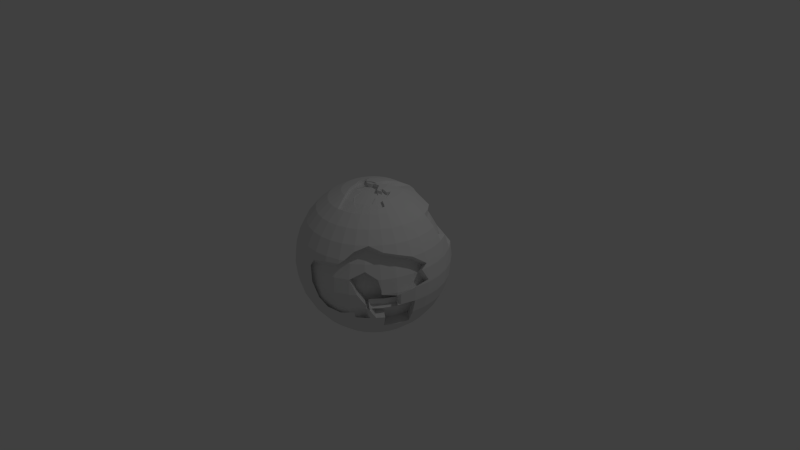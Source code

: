 # Source: Asteroid.blend  (saved by Blender 2.76.0; exported with 4.5.12 LTS)
import bpy
from mathutils import Matrix  # noqa: F401  (used for matrix-valued properties, if any)

bpy.ops.wm.read_factory_settings(use_empty=True)
scene = bpy.context.scene
scene.name = 'Scene'

# ---- collections
col_collection_1 = bpy.data.collections.new('Collection 1'); scene.collection.children.link(col_collection_1)

# ---- world
world_world = bpy.data.worlds.new('World'); scene.world = world_world
world_world.color = (0.05088, 0.05088, 0.05088)
world_world.use_sun_shadow = False
world_world.sun_shadow_jitter_overblur = 0.0
world_world.cycles.sampling_method = 'MANUAL'
world_world.cycles.sample_map_resolution = 256

# ---- cameras
cam_camera = bpy.data.cameras.new('Camera')
cam_camera.clip_end = 100.0
cam_camera.lens = 35.0
cam_camera.sensor_width = 32.0
cam_camera.sensor_height = 18.0
cam_camera.ortho_scale = 7.314
cam_camera.dof.focus_distance = 0.0
cam_camera.dof.aperture_fstop = 128.0

# ---- lights
light_lamp = bpy.data.lights.new('Lamp', 'POINT')
light_lamp.transmission_factor = 0.0
light_lamp.cutoff_distance = 30.0
light_lamp.energy = 100.0
light_lamp.shadow_buffer_clip_start = 1.001
light_lamp.shadow_soft_size = 0.1
light_lamp.shadow_maximum_resolution = 0.006
light_lamp.use_absolute_resolution = True
light_lamp.cycles.use_multiple_importance_sampling = False

# ---- meshes
me_sphere = bpy.data.meshes.new('Sphere')
me_sphere.from_pydata([(-0.1951, 0.0, 0.9808), (-0.3827, 0.0, 0.9239), (-0.5556, 0.0, 0.8315), (-0.7071, 0.0, 0.7071), (-0.8315, 0.0, 0.5556), (-0.9239, 0.0, 0.3827), (-0.9808, 0.0, 0.1951), (-1.0, 0.0, 7.55e-08), (-0.9808, 0.0, -0.1951), (-0.9239, 0.0, -0.3827), (-0.75, 0.0, -0.5556), (-0.6256, 0.0, -0.7071), (-0.4741, 0.0, -0.8315), (-0.3012, 0.0, -0.9239), (-0.1951, 0.0, -0.9808), (-0.1913, 0.03806, 0.9808), (-0.3753, 0.07466, 0.9239), (-0.5449, 0.1084, 0.8315), (-0.6935, 0.1379, 0.7071), (-0.8155, 0.1622, 0.5556), (-0.9061, 0.1802, 0.3827), (-0.9619, 0.1913, 0.1951), (-0.8993, 0.1951, 7.55e-08), (-0.8805, 0.1913, -0.1951), (-0.75, 0.0, -0.5556), (-0.8424, 0.0, -0.3827), (-0.6121, 0.1379, -0.7071), (-0.4634, 0.1084, -0.8315), (-0.2939, 0.07466, -0.9239), (-0.1913, 0.03806, -0.9808), (-0.1802, 0.07466, 0.9808), (-0.3536, 0.1464, 0.9239), (-0.5133, 0.2126, 0.8315), (-0.6533, 0.2706, 0.7071), (-0.7682, 0.3182, 0.5556), (-0.8536, 0.3536, 0.3827), (-0.9061, 0.3753, 0.1951), (-0.8424, 0.3827, 7.55e-08), (-0.8247, 0.3753, -0.1951), (-0.8729, 0.0, -0.2823), (-0.7682, 0.3182, -0.5556), (-0.5718, 0.2706, -0.7071), (-0.4318, 0.2126, -0.8315), (-0.2721, 0.1464, -0.9239), (-0.1802, 0.07466, -0.9808), (-0.1622, 0.1084, 0.9808), (-0.3182, 0.2126, 0.9239), (-0.4619, 0.3087, 0.8315), (-0.5879, 0.3928, 0.7071), (-0.6913, 0.4619, 0.5556), (-0.7682, 0.5133, 0.3827), (-0.8155, 0.5449, 0.1951), (-0.75, 0.5556, 7.55e-08), (-0.734, 0.5449, -0.1951), (-0.6867, 0.5133, -0.3827), (-0.6099, 0.4619, -0.5556), (-0.5065, 0.3928, -0.7071), (-0.3805, 0.3087, -0.8315), (-0.2367, 0.2126, -0.9239), (-0.1622, 0.1084, -0.9808), (-0.1379, 0.1379, 0.9808), (-0.2706, 0.2706, 0.9239), (-0.3928, 0.3928, 0.8315), (-0.5, 0.5, 0.7071), (-0.5879, 0.5879, 0.5556), (-0.6533, 0.6533, 0.3827), (-0.6935, 0.6935, 0.1951), (-0.6256, 0.7071, 7.55e-08), (-0.6121, 0.6935, -0.1951), (-0.5718, 0.6533, -0.3827), (-0.5065, 0.5879, -0.5556), (-0.5, 0.5, -0.7071), (-0.3928, 0.3928, -0.8315), (-0.2706, 0.2706, -0.9239), (-0.1379, 0.1379, -0.9808), (-0.1084, 0.1622, 0.9808), (-0.2126, 0.3182, 0.9239), (-0.3087, 0.4619, 0.8315), (-0.3928, 0.5879, 0.7071), (-0.4619, 0.6913, 0.5556), (-0.5133, 0.6282, 0.3827), (-0.5449, 0.6756, 0.1951), (-0.5556, 0.6915, 7.55e-08), (-0.5449, 0.8155, -0.1951), (-0.5133, 0.7682, -0.3827), (-0.4619, 0.6913, -0.5556), (-0.3928, 0.5879, -0.7071), (-0.3087, 0.4619, -0.8315), (-0.2126, 0.3182, -0.9239), (-0.1084, 0.1622, -0.9808), (-0.07466, 0.1802, 0.9808), (-0.1464, 0.3536, 0.9239), (-0.2126, 0.3733, 0.8315), (-0.2706, 0.5133, 0.7071), (-0.3182, 0.6282, 0.5556), (-0.3536, 0.7136, 0.3827), (-0.3753, 0.7662, 0.1951), (-0.3827, 0.7839, 7.55e-08), (-0.3753, 0.9061, -0.1951), (-0.3536, 0.8536, -0.3827), (-0.3182, 0.7682, -0.5556), (-0.2706, 0.6533, -0.7071), (-0.2126, 0.5133, -0.8315), (-0.1464, 0.3536, -0.9239), (-0.07466, 0.1802, -0.9808), (-0.03806, 0.1913, 0.9808), (-0.07466, 0.3753, 0.9239), (-0.1084, 0.405, 0.8315), (-0.1379, 0.5536, 0.7071), (-0.1622, 0.6756, 0.5556), (-0.1802, 0.7662, 0.3827), (-0.1913, 0.822, 0.1951), (-0.1951, 0.9808, 7.55e-08), (-0.1084, 0.5449, -0.8315), (-0.07466, 0.3753, -0.9239), (-0.03806, 0.1913, -0.9808), (3.266e-07, 0.1951, 0.9808), (3.192e-07, 0.3827, 0.9239), (3.117e-07, 0.4156, 0.8315), (3.192e-07, 0.5672, 0.7071), (3.341e-07, 0.6915, 0.5556), (2.745e-07, 0.7839, 0.3827), (3.937e-07, 0.8409, 0.1951), (3.788e-07, 1.0, 7.55e-08), (3.415e-07, 0.5556, -0.8315), (3.043e-07, 0.3827, -0.9239), (3.08e-07, 0.1951, -0.9808), (0.03806, 0.1913, 0.9808), (0.07466, 0.3753, 0.9239), (0.1084, 0.5449, 0.8315), (0.138, 0.5536, 0.7071), (0.1622, 0.6756, 0.5556), (0.1802, 0.7662, 0.3827), (0.1913, 0.822, 0.1951), (0.1951, 0.9808, 7.55e-08), (0.1913, 0.9619, -0.1951), (0.07466, 0.3753, -0.9239), (0.03806, 0.1913, -0.9808), (0.07466, 0.04031, 0.9808), (0.1464, 0.2136, 0.9239), (0.2126, 0.5133, 0.8315), (0.2706, 0.5133, 0.7071), (0.3182, 0.6282, 0.5556), (0.3536, 0.7136, 0.3827), (0.3753, 0.7662, 0.1951), (0.3827, 0.9239, 7.55e-08), (0.3753, 0.9061, -0.1951), (0.1464, 0.3536, -0.9239), (0.07466, 0.1802, -0.9808), (0.1084, 0.02228, 0.9808), (0.2126, 0.1783, 0.9239), (0.3087, 0.4619, 0.8315), (0.3928, 0.448, 0.7071), (0.4619, 0.5514, 0.5556), (0.5133, 0.6282, 0.3827), (0.5449, 0.6756, 0.1951), (0.5556, 0.8315, 7.55e-08), (0.5449, 0.8155, -0.1951), (0.3087, 0.4619, -0.8315), (0.2126, 0.3182, -0.9239), (0.1084, 0.1622, -0.9808), (0.138, 0.1379, 0.9808), (0.2706, 0.2706, 0.9239), (0.3928, 0.3928, 0.8315), (0.5, 0.5, 0.7071), (0.5879, 0.448, 0.5556), (0.6533, 0.5133, 0.3827), (0.6935, 0.6935, 0.1951), (0.7071, 0.7071, 7.55e-08), (0.6935, 0.6935, -0.1951), (0.6533, 0.6533, -0.3827), (0.5879, 0.5879, -0.5556), (0.5, 0.5, -0.7071), (0.3928, 0.3928, -0.8315), (0.2706, 0.2706, -0.9239), (0.138, 0.1379, -0.9808), (0.1622, 0.1084, 0.9808), (0.3182, 0.2126, 0.9239), (0.4619, 0.3087, 0.8315), (0.5879, 0.3928, 0.7071), (0.6913, 0.322, 0.5556), (0.7682, 0.5133, 0.3827), (0.8155, 0.5449, 0.1951), (0.8315, 0.5556, 7.55e-08), (0.8155, 0.5449, -0.1951), (0.7682, 0.5133, -0.3827), (0.6913, 0.4619, -0.5556), (0.5879, 0.3928, -0.7071), (0.4619, 0.3087, -0.8315), (0.3182, 0.2126, -0.9239), (0.1622, 0.1084, -0.9808), (0.1802, 0.07466, 0.9808), (0.3536, 0.1464, 0.9239), (0.5133, 0.2126, 0.8315), (0.6533, 0.2706, 0.7071), (0.7682, 0.3182, 0.5556), (0.8536, 0.3536, 0.3827), (0.9061, 0.3753, 0.1951), (0.9239, 0.3827, 7.55e-08), (0.9061, 0.3753, -0.1951), (0.8536, 0.3536, -0.3827), (0.7682, 0.3182, -0.5556), (0.6533, 0.2706, -0.7071), (0.5133, 0.2126, -0.8315), (0.3536, 0.1464, -0.9239), (0.1802, 0.07466, -0.9808), (0.1913, 0.03806, 0.9808), (0.3753, 0.07466, 0.9239), (0.5449, 0.1084, 0.8315), (0.6935, 0.1379, 0.7071), (0.8155, 0.1622, 0.5556), (0.9061, 0.1802, 0.3827), (0.9619, 0.1913, 0.1951), (0.9808, 0.1951, 7.55e-08), (0.9619, 0.1913, -0.1951), (0.9061, 0.1802, -0.3827), (0.8155, 0.1622, -0.5556), (0.6935, 0.1379, -0.7071), (0.5449, 0.1084, -0.8315), (0.3753, 0.07466, -0.9239), (0.1913, 0.03806, -0.9808), (0.1951, -7.212e-09, 0.9808), (0.3827, 4.122e-08, 0.9239), (0.5556, 2.632e-08, 0.8315), (0.7071, -2.584e-08, 0.7071), (0.8315, -8.544e-08, 0.5556), (0.9239, 6.357e-08, 0.3827), (0.9808, -8.544e-08, 0.1951), (1.0, -1.003e-07, 7.55e-08), (0.9808, -8.544e-08, -0.1951), (0.9239, 6.357e-08, -0.3827), (0.8315, -8.544e-08, -0.5556), (0.7071, -2.584e-08, -0.7071), (0.5556, -1.094e-08, -0.8315), (0.3827, 3.964e-09, -0.9239), (0.1951, 3.964e-09, -0.9808), (0.1913, -0.03806, 0.9808), (0.3753, -0.07466, 0.9239), (0.5449, -0.1084, 0.8315), (0.6935, -0.1379, 0.7071), (0.8155, -0.1622, 0.5556), (0.9061, -0.1802, 0.3827), (0.3712, -0.6833, 0.4028), (0.9808, -0.1951, 7.55e-08), (0.9619, -0.1913, -0.1951), (0.9061, -0.1802, -0.3827), (0.8155, -0.1622, -0.5556), (0.6935, -0.1379, -0.7071), (0.5449, -0.1084, -0.8315), (0.3753, -0.07466, -0.9239), (0.1913, -0.03806, -0.9808), (0.1802, -0.07466, 0.9808), (0.3536, -0.1464, 0.9239), (0.5133, -0.2126, 0.8315), (0.6533, -0.2706, 0.7071), (0.7682, -0.3182, 0.5556), (0.5425, -0.6152, -0.4678), (0.5827, -0.6554, -0.2802), (0.9061, -0.3753, -0.1951), (0.7682, -0.3182, -0.5556), (0.6533, -0.2706, -0.7071), (0.5133, -0.2126, -0.8315), (0.3536, -0.1464, -0.9239), (0.1802, -0.07466, -0.9808), (0.2099, -0.5065, 0.7894), (0.4619, -0.3087, 0.8315), (0.5879, -0.3928, 0.7071), (0.6913, -0.4619, 0.5556), (0.5425, -0.6152, 0.2976), (0.4772, -0.5498, 0.4705), (0.8155, -0.5449, -0.1951), (0.7682, -0.5133, -0.3827), (0.6913, -0.4619, -0.5556), (0.5879, -0.3928, -0.7071), (0.4619, -0.3087, -0.8315), (0.3182, -0.2126, -0.9239), (0.1622, -0.1084, -0.9808), (0.3928, -0.3928, 0.8315), (0.5, -0.5, 0.7071), (0.5879, -0.5879, 0.5556), (0.7047, -0.5068, -0.2802), (0.7207, -0.5174, -0.0851), (0.7047, -0.5068, 0.11), (0.6935, -0.6935, -0.1951), (0.6533, -0.6533, -0.3827), (0.5879, -0.5879, -0.5556), (0.5, -0.5, -0.7071), (0.3928, -0.3928, -0.8315), (0.2706, -0.2706, -0.9239), (0.1379, -0.1379, -0.9808), (0.3059, -0.4552, 0.7894), (0.3087, -0.4619, 0.8315), (0.3928, -0.5879, 0.7071), (0.4619, -0.6913, 0.5556), (0.6574, -0.4752, 0.2976), (0.6143, -0.4464, 0.3945), (0.7953, -0.3372, -0.2802), (0.8092, -0.3429, -0.128), (0.5133, -0.7682, -0.3827), (0.4619, -0.6913, -0.5556), (0.3928, -0.5879, -0.7071), (0.3087, -0.4619, -0.8315), (0.2126, -0.3182, -0.9239), (0.1084, -0.1622, -0.9808), (3.258e-07, 0.0, -1.0), (0.3901, -0.3861, 0.7894), (0.2126, -0.5133, 0.8315), (0.2706, -0.6533, 0.7071), (0.3182, -0.7682, 0.5556), (0.3536, -0.8536, 0.3827), (0.8131, -0.3446, -0.0851), (0.7953, -0.3372, 0.11), (0.7428, -0.3154, 0.2976), (0.3536, -0.8536, -0.3827), (0.3182, -0.7682, -0.5556), (0.2706, -0.6533, -0.7071), (0.2126, -0.5133, -0.8315), (0.1464, -0.3536, -0.9239), (0.07466, -0.1802, -0.9808), (0.2679, -0.2638, 0.8819), (0.1084, -0.5449, 0.8315), (0.1379, -0.6935, 0.7071), (0.1622, -0.8155, 0.5556), (0.1802, -0.9061, 0.3827), (0.7163, -0.3044, 0.3513), (0.87, -0.157, -0.0851), (0.8512, -0.1532, 0.11), (0.1802, -0.9061, -0.3827), (0.1622, -0.8155, -0.5556), (0.1379, -0.6935, -0.7071), (0.1084, -0.5449, -0.8315), (0.07466, -0.3753, -0.9239), (0.03806, -0.1913, -0.9808), (0.3154, -0.2058, 0.8819), (2.819e-07, -0.5556, 0.8315), (1.851e-07, -0.7071, 0.7071), (1.404e-07, -0.8315, 0.5556), (3.192e-07, -0.9239, 0.3827), (0.7953, -0.1421, 0.2976), (1.404e-07, -1.0, 7.55e-08), (9.567e-08, -0.9808, -0.1951), (3.192e-07, -0.9239, -0.3827), (1.404e-07, -0.8315, -0.5556), (1.851e-07, -0.7071, -0.7071), (2.596e-07, -0.5556, -0.8315), (2.521e-07, -0.3827, -0.9239), (3.155e-07, -0.1951, -0.9808), (0.3508, -0.1397, 0.8819), (-0.07466, -0.3753, 0.9239), (-0.1084, -0.5449, 0.8315), (-0.1379, -0.6935, 0.7071), (-0.1622, -0.8155, 0.5556), (-0.1802, -0.9061, 0.3827), (-0.1913, -0.9619, 0.1951), (-0.1951, -0.9808, 7.55e-08), (-0.1913, -0.9619, -0.1951), (-0.1802, -0.9061, -0.3827), (-0.1622, -0.8155, -0.5556), (-0.1379, -0.6935, -0.7071), (-0.1084, -0.5449, -0.8315), (-0.07466, -0.3753, -0.9239), (-0.03806, -0.1913, -0.9808), (0.1775, -0.06789, 0.9388), (-0.1464, -0.3536, 0.9239), (-0.2126, -0.5133, 0.8315), (-0.2706, -0.6533, 0.7071), (-0.3182, -0.7682, 0.5556), (-0.3536, -0.8536, 0.3827), (-0.3753, -0.9061, 0.1951), (-0.3827, -0.9239, 7.55e-08), (-0.3753, -0.9061, -0.1951), (-0.3536, -0.8536, -0.3827), (-0.3182, -0.7682, -0.5556), (-0.2706, -0.6533, -0.7071), (-0.2126, -0.5133, -0.8315), (-0.1464, -0.3536, -0.9239), (-0.07466, -0.1802, -0.9808), (0.1924, 0.006763, 0.9388), (-0.2126, -0.3182, 0.9239), (-0.3087, -0.4619, 0.8315), (-0.3928, -0.5879, 0.7071), (-0.4619, -0.6913, 0.5556), (-0.5133, -0.7682, 0.3827), (-0.5449, -0.8155, 0.1951), (-0.5556, -0.8315, 7.55e-08), (-0.5449, -0.8155, -0.1951), (-0.5133, -0.7682, -0.3827), (-0.4619, -0.6913, -0.5556), (-0.3928, -0.5879, -0.7071), (-0.3087, -0.4619, -0.8315), (-0.2126, -0.3182, -0.9239), (-0.1084, -0.1622, -0.9808), (0.1886, -0.0313, 0.9388), (-0.2706, -0.2706, 0.9239), (-0.3928, -0.3928, 0.8315), (-0.5, -0.5, 0.7071), (-0.5879, -0.5879, 0.5556), (-0.6533, -0.6533, 0.3827), (-0.6935, -0.6935, 0.1951), (-0.7071, -0.7071, 7.55e-08), (-0.6935, -0.6935, -0.1951), (-0.6533, -0.6533, -0.3827), (-0.5879, -0.5879, -0.5556), (-0.5, -0.5, -0.7071), (-0.3928, -0.3928, -0.8315), (-0.2706, -0.2706, -0.9239), (-0.1379, -0.1379, -0.9808), (-0.1622, -0.1084, 0.9808), (-0.3182, -0.2126, 0.9239), (-0.4619, -0.3087, 0.8315), (-0.5879, -0.3928, 0.7071), (-0.6913, -0.4619, 0.5556), (-0.7682, -0.5133, 0.3827), (-0.8155, -0.5449, 0.1951), (-0.8315, -0.5556, 7.55e-08), (-0.8155, -0.5449, -0.1951), (-0.7682, -0.5133, -0.3827), (-0.6913, -0.4619, -0.5556), (-0.5879, -0.3928, -0.7071), (-0.3805, -0.3087, -0.8315), (-0.3182, -0.2126, -0.9239), (-0.1622, -0.1084, -0.9808), (-0.1802, -0.07466, 0.9808), (-0.3536, -0.1464, 0.9239), (-0.5133, -0.2126, 0.8315), (-0.6533, -0.2706, 0.7071), (-0.7682, -0.3182, 0.5556), (-0.8536, -0.3536, 0.3827), (-0.9061, -0.3753, 0.1951), (-0.9239, -0.3827, 7.55e-08), (-0.9061, -0.3753, -0.1951), (-0.8536, -0.3536, -0.3827), (-0.7682, -0.3182, -0.5556), (-0.5718, -0.2706, -0.7071), (-0.4318, -0.2126, -0.8315), (-0.2721, -0.1464, -0.9239), (-0.1802, -0.07466, -0.9808), (-0.1913, -0.03806, 0.9808), (-0.3753, -0.07466, 0.9239), (-0.5449, -0.1084, 0.8315), (-0.6935, -0.1379, 0.7071), (-0.8155, -0.1622, 0.5556), (-0.9061, -0.1802, 0.3827), (-0.9619, -0.1913, 0.1951), (-0.9808, -0.1951, 7.55e-08), (-0.9619, -0.1913, -0.1951), (-0.9061, -0.1802, -0.3827), (-0.8155, -0.1622, -0.5556), (-0.6121, -0.1379, -0.7071), (-0.4634, -0.1084, -0.8315), (-0.2939, -0.07466, -0.9239), (-0.1913, -0.03806, -0.9808), (0.4124, -0.8221, 0.3827), (0.482, -0.7214, 0.4879), (0.3594, -0.8676, 0.3325), (0.08299, -0.9726, -0.1951), (0.1849, -0.9297, -0.3034), (0.92, -0.3811, -0.04291), (2.011e-07, -0.9539, 0.2836), (0.358, -0.8643, -0.3444), (-0.04592, -0.9763, 0.1951), (0.9725, -0.08451, 0.1951), (0.5281, -0.7903, -0.2948), (0.7251, -0.4845, 0.4796), (0.1839, -0.9246, 0.3208), (0.9962, -9.739e-08, 0.03862), (0.827, -0.3426, 0.4364), (0.9641, -4.184e-08, 0.25), (0.9061, -0.1802, 0.3827), (0.9808, -0.1951, 7.55e-08), (0.827, -0.3426, 0.4364), (0.92, -0.3811, -0.04291), (0.9061, -0.3753, -0.1951), (0.7251, -0.4845, 0.4796), (0.8155, -0.5449, -0.1951), (0.5879, -0.5879, 0.5556), (0.6935, -0.6935, -0.1951), (0.6533, -0.6533, -0.3827), (0.482, -0.7214, 0.4879), (0.5281, -0.7903, -0.2948), (0.5133, -0.7682, -0.3827), (0.3594, -0.8676, 0.3325), (0.4124, -0.8221, 0.3827), (0.1839, -0.9246, 0.3208), (2.011e-07, -0.9539, 0.2836), (1.404e-07, -1.0, 7.55e-08), (0.08299, -0.9726, -0.1951), (-0.04592, -0.9763, 0.1951), (0.1849, -0.9297, -0.3034), (0.358, -0.8643, -0.3444), (0.9725, -0.08451, 0.1951), (0.9962, -9.739e-08, 0.03862), (0.9641, -4.184e-08, 0.25), (0.4025, -0.73, 0.2976), (0.4341, -0.7774, 0.11), (0.4448, -0.7933, -0.0851), (0.4341, -0.7774, -0.2802), (0.4173, -0.7522, -0.3799), (0.4025, -0.73, -0.4678), (0.2486, -0.8295, 0.2474), (0.2645, -0.868, 0.11), (0.2719, -0.8858, -0.0851), (0.2645, -0.868, -0.2802), (0.3016, -0.784, 0.2976), (0.07312, -0.8864, 0.2357), (0.08056, -0.9238, 0.11), (0.08431, -0.9427, -0.0851), (0.08056, -0.9238, -0.2802), (-0.1108, -0.9158, 0.1985), (-0.1108, -0.9427, 0.11), (-0.1108, -0.9619, -0.0851), (-0.02779, -0.9345, -0.2802), (-0.1567, -0.9381, 0.11), (0.07415, -0.8916, -0.3885), (0.2472, -0.8261, -0.4295), (0.8617, -0.04638, 0.11), (0.8854, 0.03813, -0.04648), (0.8534, 0.03813, 0.1649), (0.01468, -0.02197, 0.9974), (0.02983, -1.067e-07, 0.9971), (0.1247, -4.963e-08, 0.9877), (0.2332, -0.04639, 0.9678), (0.3422, -0.06807, 0.9341), (-0.02265, -0.03389, 0.996), (-0.1572, -0.1572, 0.9725), (0.01038, -0.02507, 0.9973), (0.02191, -0.01464, 0.9974), (-0.1304, 0.02594, 0.9869), (-0.1736, 0.03454, 0.9826), (0.0328, 0.01358, 0.9965), (0.03364, 0.01393, 0.9964), (-0.006377, -0.03206, 0.9968), (-0.06197, -0.02567, 0.9934), (0.2722, 1.27e-08, 0.9574), (0.3136, 2.339e-08, 0.9448), (0.02758, -0.005487, 0.9972), (0.1435, -0.02855, 0.9856), (-0.0814, -0.01619, 0.9918), (-0.1765, -0.03511, 0.9823), (0.4135, -0.2763, 0.8626), (-0.03324, -0.03324, 0.9954), (-0.1496, -0.2239, 0.9583), (0.005533, -0.02782, 0.9972), (0.0185, -0.0185, 0.9974), (-0.1533, 0.06352, 0.9837), (-0.1742, 0.07214, 0.9814), (0.1135, 0.02257, 0.9886), (-0.01383, -0.03338, 0.9964), (-0.1748, 0.08489, 0.9808), (0.2803, 0.05575, 0.9533), (0.02493, -0.01033, 0.9973), (-0.1047, -5.78e-08, 0.9897), (-0.1744, -1.322e-08, 0.9828), (0.3772, -0.1562, 0.9102), (0.4285, -0.1775, 0.8805), (-0.1199, -0.2895, 0.9449), (-0.04614, -0.03083, 0.9945), (0.03235, 0.02162, 0.9962), (0.03319, 0.02217, 0.9961), (6.917e-08, -0.03016, 0.997), (0.1913, -0.03806, 0.9808), (0.1951, -7.212e-09, 0.9808), (0.1802, -0.07466, 0.9808), (0.3536, -0.1464, 0.9239), (0.3928, -0.3928, 0.8315), (0.3087, -0.4619, 0.8315), (0.2126, -0.5133, 0.8315), (0.1084, -0.5449, 0.8315), (2.819e-07, -0.5556, 0.8315), (-0.07466, -0.3753, 0.9239), (-0.1084, -0.5449, 0.8315), (-0.1379, -0.6935, 0.7071), (-0.2126, -0.5133, 0.8315), (-0.2706, -0.6533, 0.7071), (-0.1622, -0.1084, 0.9808), (-0.06197, -0.02567, 0.9934), (-0.1802, -0.07466, 0.9808), (0.02493, -0.01033, 0.9973), (0.02191, -0.01464, 0.9974), (0.0185, -0.0185, 0.9974), (0.01468, -0.02197, 0.9974), (0.01038, -0.02507, 0.9973), (0.005533, -0.02782, 0.9972), (6.917e-08, -0.03016, 0.997), (-0.006377, -0.03206, 0.9968), (-0.01383, -0.03338, 0.9964), (-0.02265, -0.03389, 0.996), (-0.03324, -0.03324, 0.9954), (-0.04614, -0.03083, 0.9945), (0.02983, -1.067e-07, 0.9971), (0.1247, -4.963e-08, 0.9877), (0.2332, -0.04639, 0.9678), (0.3422, -0.06807, 0.9341), (-0.1572, -0.1572, 0.9725), (-0.1304, 0.02594, 0.9869), (-0.1736, 0.03454, 0.9826), (0.2722, 1.27e-08, 0.9574), (0.3136, 2.339e-08, 0.9448), (0.02758, -0.005487, 0.9972), (0.1435, -0.02855, 0.9856), (-0.0814, -0.01619, 0.9918), (-0.1765, -0.03511, 0.9823), (0.4135, -0.2763, 0.8626), (-0.1496, -0.2239, 0.9583), (-0.1533, 0.06352, 0.9837), (-0.1742, 0.07214, 0.9814), (-0.1622, 0.1084, 0.9808), (-0.1748, 0.08489, 0.9808), (-0.1047, -5.78e-08, 0.9897), (-0.1744, -1.322e-08, 0.9828), (0.3772, -0.1562, 0.9102), (0.4285, -0.1775, 0.8805), (-0.1199, -0.2895, 0.9449), (0.2803, 0.05575, 0.9533), (0.07192, -0.3686, 0.8819), (0.1056, -0.5381, 0.7894), (-0.00274, -0.1883, 0.9388), (-0.00274, -0.3759, 0.8819), (-0.00274, -0.5488, 0.7894), (-0.0408, -0.1846, 0.9388), (-0.0774, -0.3686, 0.8819), (-0.0774, -0.1735, 0.9388), (-0.1111, -0.1554, 0.9388), (-0.1407, -0.1312, 0.9388), (-0.165, -0.1016, 0.9388), (-0.06471, -0.01891, 0.9514), (-0.183, -0.06789, 0.9388), (0.02219, -0.003564, 0.9553), (0.01917, -0.007875, 0.9554), (0.01576, -0.01174, 0.9554), (0.01194, -0.0152, 0.9554), (0.007644, -0.01831, 0.9553), (0.002792, -0.02105, 0.9552), (-0.002741, -0.0234, 0.955), (-0.009117, -0.02529, 0.9548), (-0.01657, -0.02662, 0.9544), (-0.02539, -0.02713, 0.954), (-0.03598, -0.02648, 0.9533), (-0.04888, -0.02406, 0.9525), (0.02709, 0.006763, 0.955), (0.1219, 0.006763, 0.9457), (0.2305, -0.03963, 0.9258), (0.3395, -0.06131, 0.8921), (-0.1599, -0.1504, 0.9305), (-0.1332, 0.03271, 0.9449), (-0.1764, 0.0413, 0.9405), (0.2695, 0.006763, 0.9154), (0.3109, 0.006763, 0.9028), (0.02484, 0.001277, 0.9552), (0.1408, -0.02178, 0.9436), (-0.08414, -0.009428, 0.9498), (-0.1792, -0.02834, 0.9403), (0.4107, -0.2695, 0.8206), (-0.1524, -0.2172, 0.9162), (-0.1561, 0.07028, 0.9416), (-0.1769, 0.07891, 0.9394), (-0.165, 0.1151, 0.9388), (-0.1775, 0.09165, 0.9388), (-0.1074, 0.006763, 0.9477), (-0.1771, 0.006763, 0.9408), (0.3745, -0.1495, 0.8682), (0.4258, -0.1707, 0.8385), (-0.1226, -0.2827, 0.9029), (0.2775, 0.06251, 0.9113), (-0.7379, 0.5475, 0.1477), (-0.4495, 0.4623, -0.7071), (-0.223, -0.06055, -0.9458), (-0.5098, 0.8021, 7.55e-08), (-0.4272, -0.3399, -0.7854), (-0.8318, 0.3783, 0.1163), (-0.2225, -0.1259, -0.9402), (-0.2181, 0.0, -0.9491), (-0.8946, 0.04755, -0.1951), (-0.2587, -0.1714, -0.9239), (-0.9543, 0.0, -0.2823), (-0.6158, 0.6973, 0.1412), (-0.2309, 0.06214, -0.9434), (-0.9218, -0.02147, -0.3827), (-0.3505, 0.3452, -0.8315), (-0.5207, 0.7794, 0.1094), (0.7468, -0.4686, -0.0851), (0.6991, -0.5975, -0.3827), (0.5863, -0.6589, -0.2292), (0.7164, -0.5146, -0.03247), (0.8882, -0.4089, -0.1951), (0.8882, -0.4089, -0.1951), (0.6829, -0.6829, -0.2446), (0.6427, -0.676, -0.2341), (0.6829, -0.6829, -0.2446), (0.5611, -0.6337, 0.211), (0.7599, -0.4401, -0.1041), (0.6803, -0.5365, 0.11), (0.5161, -0.7348, -0.0851), (-0.7682, 0.3182, -0.5556), (0.8431, -0.1028, -0.168), (0.7873, -0.09165, -0.3556), (0.6967, -0.07362, -0.5285), (0.6494, -0.2296, -0.5285), (0.7873, -0.2867, -0.168), (0.6019, -0.4289, -0.05803), (0.4639, -0.5668, -0.2531), (0.5859, -0.4182, -0.2531), (0.4675, -0.5704, -0.2021), (0.4422, -0.5451, 0.2381), (0.6967, -0.4563, -0.168), (0.6494, -0.4247, -0.3556), (0.5725, -0.3734, -0.5285), (0.6765, -0.2486, -0.2531), (0.7693, -0.3204, -0.168), (0.5976, -0.426, -0.005404), (0.5747, -0.6049, -0.168), (0.5803, -0.5089, -0.3556), (0.6904, -0.2543, -0.1009), (0.3153, -0.6888, 0.1371), (0.3973, -0.6462, -0.05803), (0.6411, -0.3515, -0.07704), (0.5641, -0.5943, -0.2175), (0.5615, -0.4479, 0.1371), (-0.887, 0.4068, -0.5285), (0.2077, -0.08042, 0.9288), (0.04013, 0.04013, 0.9944), (0.1998, -0.06424, 0.976), (-0.06166, -0.08142, 0.9475), (-0.007534, 0.03788, 0.9962), (0.1998, -0.06424, 0.976), (-0.1018, -0.01295, 0.948), (0.01653, 0.03991, 0.9957), (-0.07844, -0.06894, 0.9474), (-0.09968, -6.098e-08, 0.9902), (-0.02426, 0.0363, 0.9957), (0.2302, -0.1489, 0.9129), (0.2809, -0.2479, 0.8819), (0.05859, 0.03915, 0.9931), (-0.07706, 0.01533, 0.9923), (-0.09786, -0.05679, 0.9467), (8.444e-08, 0.03855, 0.9962), (-0.04606, 0.03078, 0.9945), (0.1584, -2.928e-08, 0.9844), (-0.00274, -0.3012, 0.9045), (0.02675, 0.04003, 0.9953), (-0.01539, 0.03716, 0.996), (-0.05891, 0.0244, 0.9937), (0.1887, -0.04681, 0.9808), (-0.01952, -0.1867, 0.9388), (0.07941, 0.03289, 0.9915), (0.171, -0.4126, 0.8438), (0.2293, -0.3405, 0.8632), (0.007798, 0.0392, 0.9961), (-0.03388, 0.03388, 0.9953), (-0.1065, -0.03621, 0.9469), (0.1818, -0.03617, 0.9817), (-0.001244, -0.006672, 0.9178), (0.01391, 0.01529, 0.9175), (0.1087, 0.0153, 0.9081), (-0.03857, -0.0186, 0.9164), (-0.005538, -0.009775, 0.9178), (0.005986, 0.0006564, 0.9178), (0.01687, 0.02888, 0.9169), (0.01772, 0.02923, 0.9168), (-0.0223, -0.01676, 0.9172), (-0.07789, -0.01037, 0.9138), (0.01166, 0.009809, 0.9177), (-0.09732, -0.0008963, 0.9123), (-0.04916, -0.01795, 0.9158), (-0.01039, -0.01252, 0.9176), (0.002577, -0.003204, 0.9178), (0.09753, 0.03786, 0.909), (-0.02975, -0.01809, 0.9169), (0.00901, 0.004968, 0.9178), (-0.1156, 0.01529, 0.9106), (-0.1206, 0.0153, 0.9101), (-0.06206, -0.01553, 0.915), (0.01643, 0.03691, 0.9166), (0.01726, 0.03747, 0.9165), (-0.01592, -0.01487, 0.9175), (0.1616, -0.0526, 0.8592), (0.2519, -0.2485, 0.8023), (0.056, -0.3533, 0.8023), (-0.01866, -0.173, 0.8592), (-0.03544, -0.1714, 0.8592), (-0.09332, -0.1582, 0.8592), (-0.05672, -0.1693, 0.8592), (-0.127, -0.1402, 0.8592), (0.00627, 0.01173, 0.8757), (0.003245, 0.00742, 0.8758), (-0.0001639, 0.003559, 0.8758), (-0.003985, 9.086e-05, 0.8758), (-0.008279, -0.003012, 0.8757), (-0.01313, -0.005757, 0.8756), (-0.01866, -0.008105, 0.8754), (-0.07758, -0.06612, 0.868), (0.008919, 0.01657, 0.8756), (0.1249, -0.006489, 0.864), (-0.04131, -0.01184, 0.8744), (-0.03249, -0.01132, 0.8748), (-0.02504, -0.009999, 0.8752), (-0.0648, -0.008769, 0.8729), (-0.0519, -0.01118, 0.8738), (0.8272, -0.08746, -0.2476), (0.7714, -0.07636, -0.4352), (0.6808, -0.05833, -0.6081), (0.6334, -0.2143, -0.6081), (0.7714, -0.2714, -0.2476), (0.5859, -0.4136, -0.1376), (0.448, -0.5515, -0.3327), (0.57, -0.4029, -0.3327), (0.4515, -0.5551, -0.2817), (0.4263, -0.5298, 0.1585), (0.6808, -0.441, -0.2476), (0.6334, -0.4094, -0.4352), (0.5566, -0.3581, -0.6081), (0.6606, -0.2333, -0.3327), (0.7534, -0.3051, -0.2476), (0.5816, -0.4107, -0.08498), (0.5588, -0.5896, -0.2476), (0.5643, -0.4936, -0.4352), (0.6745, -0.2391, -0.1805), (0.2994, -0.6735, 0.05749), (0.3814, -0.6309, -0.1376), (0.6252, -0.3362, -0.1566), (0.5482, -0.579, -0.2971), (0.5456, -0.4326, 0.05749), (0.1918, -0.06513, 0.8493), (0.02421, 0.05543, 0.9148), (-0.02346, 0.05317, 0.9166), (0.0006078, 0.0552, 0.9162), (-0.09436, -0.05364, 0.8679), (-0.04018, 0.0516, 0.9161), (0.2143, -0.1336, 0.8334), (0.265, -0.2327, 0.8023), (0.04267, 0.05444, 0.9135), (-0.09299, 0.03062, 0.9127), (-0.1138, -0.0415, 0.8671), (-0.01592, 0.05384, 0.9166), (-0.06198, 0.04607, 0.915), (-0.01866, -0.2859, 0.825), (0.01082, 0.05532, 0.9157), (-0.03132, 0.05246, 0.9165), (-0.07483, 0.0397, 0.9141), (0.155, -0.3973, 0.7642), (0.2134, -0.3252, 0.7836), (-0.008124, 0.0545, 0.9165), (-0.04981, 0.04918, 0.9157), (-0.002366, 0.004706, 0.9875), (0.01231, -0.01726, 0.9849), (0.02746, 0.004706, 0.9846), (0.1223, 0.004706, 0.9753), (-0.02501, -0.02919, 0.9835), (0.008018, -0.02036, 0.9849), (0.01954, -0.009932, 0.985), (0.03043, 0.01829, 0.984), (0.03127, 0.01864, 0.984), (-0.008742, -0.02735, 0.9843), (-0.06434, -0.02096, 0.9809), (0.02522, -0.0007802, 0.9848), (-0.08376, -0.01149, 0.9794), (-0.03561, -0.02853, 0.9829), (0.003167, -0.02311, 0.9848), (0.01613, -0.01379, 0.985), (0.02924, 0.01099, 0.9844), (0.1111, 0.02727, 0.9762), (-0.01619, -0.02868, 0.984), (0.02257, -0.005621, 0.9849), (-0.102, 0.004706, 0.9777), (-0.107, 0.004706, 0.9772), (-0.0485, -0.02612, 0.9821), (0.02999, 0.02632, 0.9837), (0.03082, 0.02688, 0.9836), (-0.002366, -0.02546, 0.9846), (0.1571, -0.09692, 0.9263), (0.1751, -0.06319, 0.9263), (0.1328, -0.1265, 0.9263), (0.2655, -0.2591, 0.8694), (0.1033, -0.1507, 0.9263), (0.2075, -0.3067, 0.8694), (0.06955, -0.1688, 0.9263), (0.1413, -0.3421, 0.8694), (0.03295, -0.1799, 0.9263), (0.06955, -0.3639, 0.8694), (-0.005106, -0.1836, 0.9263), (-0.02188, -0.182, 0.9263), (-0.07976, -0.1688, 0.9263), (-0.04317, -0.1799, 0.9263), (-0.1135, -0.1507, 0.9263), (0.01983, 0.001142, 0.9429), (0.0168, -0.003169, 0.9429), (0.01339, -0.00703, 0.9429), (0.009572, -0.0105, 0.9429), (0.005278, -0.0136, 0.9429), (0.0004264, -0.01635, 0.9427), (-0.005106, -0.01869, 0.9426), (-0.03099, -0.1187, 0.9325), (-0.04875, -0.09389, 0.9343), (-0.06403, -0.07671, 0.9351), (0.02248, 0.005983, 0.9428), (0.1384, -0.01708, 0.9311), (-0.02775, -0.02243, 0.9415), (-0.01893, -0.02191, 0.942), (-0.01148, -0.02059, 0.9423), (-0.05124, -0.01936, 0.9401), (-0.03835, -0.02177, 0.9409), (0.8408, -0.09805, -0.1805), (0.7849, -0.08695, -0.3681), (0.6943, -0.06892, -0.541), (0.7707, -0.2761, -0.2313), (0.7324, -0.2603, -0.3681), (0.647, -0.2249, -0.541), (0.7849, -0.282, -0.1805), (0.5995, -0.4241, -0.07048), (0.4751, -0.5757, -0.07048), (0.4616, -0.5621, -0.2656), (0.5835, -0.4135, -0.2656), (0.4651, -0.5656, -0.2146), (0.4616, -0.5621, 0.1246), (0.4399, -0.5404, 0.2256), (0.6943, -0.4516, -0.1805), (0.647, -0.42, -0.3681), (0.5702, -0.3686, -0.541), (0.6742, -0.2439, -0.2656), (0.767, -0.3156, -0.1805), (0.5952, -0.4213, -0.01786), (0.5723, -0.6002, -0.1805), (0.5779, -0.5042, -0.3681), (0.688, -0.2496, -0.1134), (0.3129, -0.6841, 0.1246), (0.395, -0.6415, -0.07048), (0.6387, -0.3468, -0.0895), (0.5617, -0.5896, -0.23), (0.5591, -0.4432, 0.1246), (0.2054, -0.07572, 0.9164), (0.03777, 0.04484, 0.982), (-0.0099, 0.04258, 0.9837), (0.01416, 0.04461, 0.9833), (-0.0808, -0.06423, 0.935), (-0.02662, 0.04101, 0.9832), (0.2279, -0.1442, 0.9005), (0.2785, -0.2432, 0.8694), (0.05623, 0.04386, 0.9806), (-0.07943, 0.02004, 0.9798), (-0.1002, -0.05209, 0.9343), (-0.002366, 0.04325, 0.9837), (-0.04842, 0.03548, 0.9821), (-0.005106, -0.2965, 0.8921), (0.02438, 0.04473, 0.9828), (-0.01776, 0.04187, 0.9836), (-0.06128, 0.02911, 0.9813), (0.1686, -0.4079, 0.8314), (0.2269, -0.3358, 0.8507), (0.005432, 0.04391, 0.9836), (-0.03625, 0.03859, 0.9828), (-0.9543, 0.0, -0.2823), (-0.9239, 0.0, -0.3827), (-0.8315, 0.0, -0.5556), (-0.7071, 0.0, -0.7071), (-0.9619, 0.1913, -0.1951), (-0.6935, 0.1379, -0.7071), (-0.9061, 0.3753, -0.1951), (-0.6533, 0.2706, -0.7071), (-0.8155, 0.5449, -0.1951), (-0.7682, 0.5133, -0.3827), (-0.6913, 0.4619, -0.5556), (-0.5879, 0.3928, -0.7071), (0.5827, -0.6554, -0.2802), (0.7047, -0.5068, -0.2802), (0.7953, -0.3372, -0.2802), (0.6935, -0.6935, -0.1951), (0.8155, -0.5449, -0.1951), (0.8882, -0.4089, -0.1951), (0.9061, -0.3753, -0.1951), (0.6935, -0.6935, -0.1951), (0.8155, -0.5449, -0.1951), (0.6427, -0.676, -0.2341), (-0.9761, 0.04755, -0.1951), (0.8882, -0.4089, -0.1951), (0.7693, -0.3204, -0.168), (0.6829, -0.6829, -0.2446), (0.6829, -0.6829, -0.2446), (0.5747, -0.6049, -0.168), (0.6967, -0.4563, -0.168), (0.5641, -0.5943, -0.2175), (0.5995, -0.4241, -0.07048), (0.4751, -0.5757, -0.07048), (0.4616, -0.5621, -0.2656), (0.5835, -0.4135, -0.2656), (0.4651, -0.5656, -0.2146), (-0.6256, 0.0, -0.7071), (-0.8805, 0.1913, -0.1951), (-0.8247, 0.1802, -0.3827), (-0.734, 0.1622, -0.5556), (-0.6121, 0.1379, -0.7071), (-0.9069, 0.3753, -0.1951), (-0.8543, 0.3536, -0.3827), (-0.7689, 0.3182, -0.5556), (-0.654, 0.2706, -0.7071), (-0.8162, 0.5449, -0.1951), (-0.7689, 0.5133, -0.3827), (-0.6921, 0.4619, -0.5556), (-0.5887, 0.3928, -0.7071), (-0.8946, 0.04755, -0.1951), (0.6829, -0.6829, -0.2446), (0.6829, -0.6829, -0.2446), (0.5641, -0.5943, -0.2175), (0.5995, -0.4241, -0.07048), (0.4751, -0.5757, -0.07048), (0.4616, -0.5621, -0.2656), (0.5835, -0.4135, -0.2656), (0.4651, -0.5656, -0.2146), (-0.2094, 0.9565, -0.1951), (-0.3951, 0.8438, 0.04984), (-0.3878, 0.8261, -0.1452), (-0.366, 0.7735, -0.3328), (-0.3306, 0.6881, -0.5057), (-0.2831, 0.5732, -0.6573), (-0.2251, 0.4332, -0.7816), (-0.2075, 0.9007, 0.04984), (-0.1208, 0.4648, -0.7816), (-0.01246, 0.4755, -0.7816), (-0.01246, 0.3026, -0.874), (-0.01246, 0.9199, 0.04984), (0.1826, 0.9007, 0.04984), (0.1789, 0.8819, -0.1452), (0.0622, 0.2953, -0.874), (0.134, 0.2735, -0.874), (0.3629, 0.8261, -0.1452), (0.2962, 0.3819, -0.7816), (0.2001, 0.2381, -0.874), (0.5324, 0.7354, -0.1452), (0.6811, 0.6135, -0.1452), (0.6408, 0.5732, -0.3328), (0.5755, 0.5079, -0.5057), (0.4875, 0.4199, -0.6573), (0.3804, 0.3128, -0.7816), (0.4787, 0.3505, -0.6033), (0.174, 0.3548, -0.7369), (0.02332, 0.4314, -0.6045), (0.5961, 0.4197, -0.4443), (0.5562, 0.49, -0.2929), (0.3903, 0.5179, -0.2712), (0.08659, 0.5699, -0.2294), (-0.07438, 0.5154, -0.4182), (0.7157, 0.5265, 0.1951), (0.1918, 0.8245, 0.1692), (-0.3622, 0.6047, 0.5556), (-0.1937, 0.8341, 0.06989), (0.5089, 0.369, 0.6918), (-0.1036, 0.3809, 0.8446), (0.6573, 0.2993, 0.6054), (3.828e-07, 0.8549, 0.05222), (-0.4582, 0.7219, 0.1951), (3.13e-07, 0.3868, 0.8469), (-0.2853, 0.5055, 0.7071), (0.4936, 0.5987, 0.4491), (0.7091, 0.2888, 0.5556), (0.1091, 0.4084, 0.8286), (0.4646, 0.3891, 0.7071), (0.7456, 0.3583, 0.4334), (0.4033, 0.687, 0.3827), (-0.3788, 0.7746, 0.1031), (0.6839, 0.5439, 0.2401), (-0.2104, 0.3679, 0.8346), (-0.2294, 0.5043, 0.8315), (0.7431, 0.4039, 0.3827), (0.3613, 0.7323, 0.3161), (-0.4544, 0.6597, 0.3827), (0.5629, 0.5875, 0.3827), (0.3762, 0.4232, 0.7316), (0.221, 0.813, 0.1951), (0.232, 0.4202, 0.7898), (0.09573, 0.4062, 0.8315), (0.7441, 0.2885, 0.4979), (0.2686, 0.4214, 0.7748), (0.3206, 0.4391, 0.7417), (-0.3404, 0.5726, 0.6028), (-0.4613, 0.7318, 0.09082), (0.346, 0.742, 0.3001), (0.6021, 0.5744, 0.3339), (0.6174, 0.3045, 0.6392), (0.4599, 0.6007, 0.4756), (-0.4896, 0.6613, 0.323), (0.0501, 0.8515, 0.03653)], [(1007, 98), (40, 693), (1000, 976)], [(4, 3, 18, 19), (12, 11, 26, 27), (5, 4, 19, 20), (13, 12, 27, 28), (6, 5, 20, 21), (671, 13, 28, 676), (7, 6, 21, 22), (672, 22, 23), (1, 0, 15, 16), (54, 55, 960, 959), (2, 1, 16, 17), (910, 911, 983, 982), (3, 2, 17, 18), (53, 54, 959, 958), (908, 909, 981, 980), (18, 17, 32, 33), (672, 23, 954, 972), (19, 18, 33, 34), (27, 26, 41, 42), (20, 19, 34, 35), (28, 27, 42, 43), (21, 20, 35, 36), (676, 28, 43), (37, 22, 669), (23, 22, 37, 38), (16, 15, 30, 31), (476, 474, 970, 969), (17, 16, 31, 32), (44, 43, 58, 59), (37, 669, 664, 52), (38, 37, 52, 53), (31, 30, 548, 45, 46), (38, 53, 958, 956), (32, 31, 46, 47), (911, 908, 980, 983), (33, 32, 47, 48), (280, 257, 962, 963), (34, 33, 48, 49), (42, 41, 56, 57), (35, 34, 49, 50), (43, 42, 57, 58), (36, 35, 50, 51), (56, 55, 70, 665), (49, 48, 63, 64), (57, 56, 665, 678), (50, 49, 64, 65), (58, 57, 678), (51, 50, 65, 66), (59, 58, 73, 74), (52, 664, 675, 67), (53, 52, 67, 68), (46, 45, 60, 61), (54, 53, 68, 69), (47, 46, 61, 62), (55, 54, 69, 70), (48, 47, 62, 63), (68, 67, 667), (61, 60, 75, 76), (69, 68, 83, 84), (62, 61, 76, 77), (70, 69, 84, 85), (63, 62, 77, 78), (71, 70, 85, 86), (64, 63, 78, 79), (72, 71, 86, 87), (65, 64, 79, 80), (73, 72, 87, 88), (66, 65, 80, 81), (74, 73, 88, 89), (675, 66, 81, 82, 667, 679), (1042, 1072, 1050, 93, 94), (87, 86, 101, 102), (1063, 1042, 94, 95), (88, 87, 102, 103), (1048, 1078, 1063, 95, 96), (89, 88, 103, 104), (1057, 1073, 1048, 96), (83, 82, 97, 98), (76, 75, 90, 91), (84, 83, 98, 99), (1060, 1059, 92), (85, 84, 99, 100), (1050, 1060, 92, 93), (86, 85, 100, 101), (91, 90, 105, 106), (92, 1059, 1045, 107), (93, 92, 107, 108), (94, 93, 108, 109), (95, 94, 109, 110), (103, 102, 113, 114), (96, 95, 110, 111), (104, 103, 114, 115), (1057, 96, 111, 1043), (110, 109, 120, 121), (114, 113, 124, 125), (111, 110, 121, 122), (115, 114, 125, 126), (1043, 111, 122, 1047), (106, 105, 116, 117), (107, 1045, 1049, 118), (108, 107, 118, 119), (109, 108, 119, 120), (117, 116, 127, 128), (118, 1049, 1068), (119, 118, 1068, 1053, 130), (120, 119, 130, 131), (121, 120, 131, 132), (122, 121, 132, 133), (126, 125, 136, 137), (1047, 122, 133, 1041, 1079), (132, 131, 142, 143), (133, 132, 143, 1062, 1074, 1066), (137, 136, 147, 148), (1041, 133, 1066), (135, 134, 145, 146), (128, 127, 138, 139), (129, 128, 139, 140), (130, 1053, 1067, 141), (131, 130, 141, 142), (140, 139, 150, 151), (1067, 140, 151, 1065, 1071, 1070), (142, 141, 152, 153), (143, 142, 153, 1051, 1077, 1056), (1062, 143, 1056), (148, 147, 159, 160), (145, 144, 155, 156), (146, 145, 156, 157), (139, 138, 149, 150), (159, 158, 173, 174), (1058, 1075, 1064, 166), (160, 159, 174, 175), (156, 155, 167, 168), (157, 156, 168, 169), (150, 149, 161, 162), (151, 150, 162, 163), (152, 1065, 1054), (153, 152, 1054, 1044, 165), (1051, 153, 165, 166, 1064), (171, 170, 185, 186), (164, 163, 178, 179), (172, 171, 186, 187), (165, 1044, 1076, 1046, 180), (173, 172, 187, 188), (166, 165, 180, 1055, 1061), (174, 173, 188, 189), (1058, 166, 1061, 1040), (175, 174, 189, 190), (168, 167, 1040, 182, 183), (169, 168, 183, 184), (162, 161, 176, 177), (170, 169, 184, 185), (163, 162, 177, 178), (190, 189, 204, 205), (183, 182, 197, 198), (184, 183, 198, 199), (177, 176, 191, 192), (185, 184, 199, 200), (178, 177, 192, 193), (186, 185, 200, 201), (179, 178, 193, 194), (187, 186, 201, 202), (180, 1046, 1052), (188, 187, 202, 203), (1055, 180, 1052, 1069), (189, 188, 203, 204), (182, 181, 196, 197), (194, 193, 208, 209), (202, 201, 216, 217), (195, 194, 209, 210), (203, 202, 217, 218), (196, 195, 210, 211), (204, 203, 218, 219), (197, 196, 211, 212), (205, 204, 219, 220), (198, 197, 212, 213), (199, 198, 213, 214), (192, 191, 206, 549, 207), (200, 199, 214, 215), (193, 192, 207, 208), (201, 200, 215, 216), (213, 212, 227, 465, 228), (214, 213, 228, 229), (550, 526, 578, 577), (215, 214, 229, 230), (208, 207, 222, 223), (216, 215, 230, 231), (209, 208, 223, 224), (217, 216, 231, 232), (210, 209, 224, 225), (218, 217, 232, 233), (211, 210, 225, 226), (219, 218, 233, 234), (212, 211, 226, 467, 227), (220, 219, 234, 235), (232, 231, 246, 247), (225, 224, 239, 240), (233, 232, 247, 248), (226, 225, 240, 241), (234, 233, 248, 249), (227, 467, 461), (235, 234, 249, 250), (228, 465, 243), (229, 228, 243, 244), (545, 528, 595, 605), (230, 229, 244, 245), (223, 222, 237, 238), (231, 230, 245, 246), (224, 223, 238, 239), (244, 243, 457, 258), (559, 531, 584, 583), (686, 681, 711, 716), (237, 252, 553), (11, 10, 952, 953), (239, 238, 253, 254), (247, 246, 259, 260), (240, 239, 254, 255), (248, 247, 260, 261), (241, 240, 255, 466), (249, 248, 261, 262), (787, 788, 889, 888), (250, 249, 262, 263), (691, 689, 703, 717), (255, 254, 266, 267), (261, 260, 273, 274), (466, 255, 267, 463), (262, 261, 274, 275), (751, 765, 858, 844), (263, 262, 275, 276), (272, 259, 697, 706), (407, 524, 593, 574), (244, 258, 698, 694), (348, 334, 568, 569), (683, 691, 717, 709), (254, 253, 265, 266), (260, 259, 272, 273), (690, 281, 699, 715), (524, 541, 603, 593), (257, 280, 701, 700), (277, 539, 602, 564), (272, 271, 681, 284, 285), (266, 265, 277, 278), (273, 272, 285, 286), (267, 266, 278, 279), (274, 273, 286, 287), (463, 267, 279), (275, 274, 287, 288), (680, 683, 281), (276, 275, 288, 289), (311, 312, 294, 282), (287, 286, 300, 301), (279, 293, 453), (288, 287, 301, 302), (325, 326, 311, 310), (289, 288, 302, 303), (326, 338, 312, 311), (458, 460, 487, 484), (349, 364, 572, 570), (241, 466, 470, 468), (534, 549, 613, 597), (285, 284, 298, 299), (278, 277, 291, 292), (286, 285, 299, 300), (279, 278, 292, 293), (298, 462, 459, 313), (365, 350, 571, 573), (299, 298, 313, 314), (292, 291, 306, 307), (300, 299, 314, 315), (293, 292, 307, 308), (301, 300, 315, 316), (453, 293, 308, 309, 452), (302, 301, 316, 317), (454, 452, 309), (303, 302, 317, 318), (455, 456, 488, 486), (258, 457, 471, 472), (549, 533, 596, 613), (317, 316, 330, 331), (454, 309, 323, 464), (318, 317, 331, 332), (686, 283, 476, 688), (463, 279, 475, 473), (320, 306, 566, 567), (313, 459, 456, 327), (556, 532, 575, 588), (314, 313, 327, 328), (307, 306, 320, 321), (315, 314, 328, 329), (308, 307, 321, 322), (316, 315, 329, 330), (309, 308, 322, 323), (541, 555, 612, 603), (328, 327, 341, 342), (321, 320, 334, 335), (329, 328, 342, 343), (322, 321, 335, 336), (330, 329, 343, 344), (323, 322, 336, 337), (331, 330, 344, 345), (464, 323, 337, 458), (332, 331, 345, 346), (454, 464, 483, 481), (455, 339, 340), (547, 523, 586, 585), (327, 456, 455, 340, 341), (458, 337, 352, 353, 460), (346, 345, 360, 361), (354, 339, 460, 353), (340, 339, 354, 355), (555, 348, 569, 612), (341, 340, 355, 356), (542, 559, 583, 582), (342, 341, 356, 357), (335, 334, 349, 350), (343, 342, 357, 358), (336, 335, 350, 351), (344, 343, 358, 359), (337, 336, 351, 352), (345, 344, 359, 360), (357, 356, 371, 372), (252, 522, 592, 563), (358, 357, 372, 373), (351, 350, 365, 366), (359, 358, 373, 374), (352, 351, 366, 367), (360, 359, 374, 375), (353, 352, 367, 368), (361, 360, 375, 376), (354, 353, 368, 369), (355, 354, 369, 370), (291, 277, 564, 565), (356, 355, 370, 371), (349, 348, 363, 364), (376, 375, 390, 391), (369, 368, 383, 384), (370, 369, 384, 385), (543, 518, 580, 579), (371, 370, 385, 386), (364, 363, 378, 379), (372, 371, 386, 387), (365, 364, 379, 380), (373, 372, 387, 388), (366, 365, 380, 381), (374, 373, 388, 389), (367, 366, 381, 382), (375, 374, 389, 390), (368, 367, 382, 383), (380, 379, 394, 395), (388, 387, 402, 403), (381, 380, 395, 396), (389, 388, 403, 404), (382, 381, 396, 397), (390, 389, 404, 405), (383, 382, 397, 398), (391, 390, 405, 406), (384, 383, 398, 399), (385, 384, 399, 400), (724, 251, 562, 721), (386, 385, 400, 401), (379, 378, 393, 394), (387, 386, 401, 402), (399, 398, 413, 414), (400, 399, 414, 415), (551, 527, 594, 608), (401, 400, 415, 416), (394, 393, 408, 409), (402, 401, 416, 417), (395, 394, 409, 410), (403, 402, 417, 418), (396, 395, 410, 411), (404, 403, 418, 668, 419), (397, 396, 411, 412), (405, 404, 419, 420), (398, 397, 412, 413), (406, 405, 420, 421), (418, 417, 432, 433), (411, 410, 425, 426), (419, 668, 433, 434), (412, 411, 426, 427), (419, 434, 435, 673), (413, 412, 427, 428), (670, 673, 435), (414, 413, 428, 429), (415, 414, 429, 430), (408, 407, 422, 423), (416, 415, 430, 431), (409, 408, 423, 424), (417, 416, 431, 432), (410, 409, 424, 425), (430, 429, 444, 445), (423, 422, 437, 438), (431, 430, 445, 446), (424, 423, 438, 439), (432, 431, 446, 447), (425, 424, 439, 440), (433, 432, 447, 448), (426, 425, 440, 441), (434, 433, 448, 449), (427, 426, 441, 442), (435, 434, 449, 450), (428, 427, 442, 443), (670, 435, 450, 666), (429, 428, 443, 444), (533, 221, 561, 596), (304, 14, 29), (422, 407, 574, 576), (304, 29, 44), (528, 552, 609, 595), (304, 44, 59), (547, 531, 759, 767), (304, 59, 74), (546, 530, 758, 766), (304, 74, 89), (716, 711, 815, 820), (304, 89, 104), (648, 627, 783, 791), (304, 104, 115), (728, 551, 770, 769), (304, 115, 126), (542, 525, 755, 764), (304, 126, 137), (697, 696, 800, 801), (304, 137, 148), (717, 703, 807, 821), (304, 148, 160), (543, 526, 756, 765), (304, 160, 175), (738, 614, 777, 835), (304, 175, 190), (558, 529, 530), (304, 190, 205), (694, 698, 802, 798), (304, 205, 220), (715, 699, 803, 819), (304, 220, 235), (532, 537, 600, 575), (304, 235, 250), (334, 320, 567, 568), (304, 250, 263), (538, 422, 576, 601), (304, 263, 276), (537, 551, 608, 600), (304, 276, 289), (554, 553, 610, 611), (304, 289, 303), (552, 538, 601, 609), (304, 303, 318), (251, 536, 599, 562), (304, 318, 332), (306, 291, 565, 566), (304, 332, 346), (553, 252, 563, 610), (304, 346, 361), (540, 556, 588, 587), (304, 361, 376), (535, 550, 577, 598), (304, 376, 391), (531, 547, 585, 584), (304, 391, 406), (525, 542, 582, 581), (304, 406, 421), (364, 365, 573, 572), (304, 421, 436), (304, 436, 451), (526, 543, 579, 578), (449, 448, 11, 12), (442, 441, 4, 5), (450, 449, 12, 13), (443, 442, 5, 6), (666, 450, 13, 671), (444, 443, 6, 7), (522, 534, 597, 592), (304, 451, 14), (445, 444, 7, 8), (438, 437, 0, 1), (677, 674, 9), (439, 438, 1, 2), (10, 677, 9), (440, 439, 2, 3), (11, 448, 10), (441, 440, 3, 4), (462, 298, 480, 479), (339, 455, 486, 485), (464, 458, 484, 483), (283, 270, 474, 476), (453, 452, 482, 478), (459, 462, 479, 489), (466, 463, 473, 470), (465, 461, 490, 491), (279, 453, 478, 475), (243, 465, 491, 469), (456, 459, 489, 488), (452, 454, 481, 482), (298, 284, 477, 480), (465, 227, 461), (467, 241, 468, 492), (457, 243, 469, 471), (460, 339, 485, 487), (270, 684, 685, 474), (467, 226, 241), (461, 467, 492, 490), (471, 469, 325, 297), (487, 485, 510, 512), (490, 492, 517, 515), (484, 487, 512, 508), (468, 470, 324, 338), (486, 488, 513, 511), (473, 475, 269, 295), (481, 483, 504, 499), (485, 486, 511, 510), (483, 484, 508, 504), (10, 9, 951, 952), (478, 482, 503, 242), (489, 479, 497, 514), (470, 473, 295, 324), (479, 480, 498, 497), (491, 490, 515, 516), (674, 672, 972, 950), (475, 478, 242, 269), (469, 491, 516, 325), (685, 472, 968, 967), (488, 489, 514, 513), (480, 477, 256, 498), (482, 481, 499, 503), (472, 471, 297, 296), (492, 468, 338, 517), (297, 690, 715, 712), (256, 257, 496, 497, 498), (495, 494, 500, 501), (496, 495, 501, 502), (501, 500, 505, 506), (502, 501, 506, 507), (506, 505, 509, 510), (497, 496, 502, 514), (507, 506, 510, 511), (513, 507, 511), (690, 680, 281), (325, 310, 297), (514, 502, 507, 513), (268, 269, 242, 493), (312, 324, 295, 294), (505, 504, 508, 509), (294, 295, 269, 268), (509, 508, 512), (510, 509, 512), (494, 493, 503, 499, 500), (325, 516, 515, 326), (493, 242, 503), (500, 499, 504, 505), (312, 338, 324), (515, 517, 338, 326), (719, 362, 775, 822), (535, 519, 752, 761), (746, 319, 776, 840), (710, 716, 820, 814), (549, 206, 221, 533), (207, 549, 534, 222), (378, 541, 524, 393), (393, 524, 407, 408), (15, 528, 545, 30), (619, 743, 779, 781), (238, 237, 553, 554, 253), (558, 557, 529), (739, 726, 825, 836), (732, 558, 530, 744), (722, 622, 782, 790), (737, 520, 536, 750), (708, 704, 808, 812), (529, 557, 772, 757), (735, 723, 824, 833), (696, 695, 799, 800), (437, 538, 552, 0), (519, 520, 753, 752), (437, 422, 538), (636, 637, 797, 793), (0, 552, 528, 15), (540, 523, 754, 763), (251, 724, 742), (237, 522, 252), (363, 348, 555), (363, 555, 541, 378), (729, 748, 842, 827), (546, 520, 737), (265, 539, 277), (349, 334, 348), (695, 694, 798, 799), (630, 631, 787, 786), (525, 518, 751, 755), (712, 715, 819, 816), (253, 554, 539, 265), (30, 545, 548), (627, 628, 784, 783), (536, 520, 590, 599), (222, 534, 522, 237), (526, 550, 768, 756), (744, 530, 546), (635, 636, 793, 794), (750, 536, 251, 742), (574, 593, 643, 624), (595, 609, 659, 645), (607, 605, 655, 657), (593, 603, 653, 643), (567, 566, 264, 615), (575, 600, 650, 625), (602, 611, 661, 652), (597, 613, 663, 647), (601, 576, 626, 651), (586, 587, 637, 636), (613, 596, 646, 663), (600, 608, 658, 650), (580, 581, 631, 630), (588, 575, 625, 638), (609, 601, 651, 659), (577, 578, 628, 627), (585, 586, 636, 635), (571, 570, 572, 573), (587, 588, 638, 637), (596, 561, 377, 646), (583, 584, 634, 633), (582, 583, 633, 632), (584, 585, 635, 634), (569, 568, 618, 620), (579, 580, 630, 629), (581, 582, 632, 631), (564, 602, 652, 305), (566, 565, 290, 264), (578, 579, 629, 628), (603, 612, 662, 653), (611, 610, 660, 661), (562, 599, 649, 362), (599, 590, 640, 649), (560, 591, 641, 392), (612, 569, 620, 662), (610, 563, 347, 660), (576, 574, 624, 626), (598, 577, 627, 648), (589, 598, 648, 639), (590, 589, 639, 640), (563, 592, 642, 347), (561, 560, 392, 377), (527, 544, 604, 594), (518, 525, 581, 580), (523, 540, 587, 586), (520, 519, 589, 590), (539, 554, 611, 602), (221, 236, 560, 561), (236, 521, 591, 560), (548, 545, 605, 607), (350, 349, 570, 571), (544, 45, 606, 604), (519, 535, 598, 589), (45, 548, 607, 606), (663, 646, 647), (647, 646, 641, 642), (642, 641, 362, 719, 347), (633, 634, 795, 789), (661, 660, 347, 333, 652), (531, 559, 774, 759), (652, 333, 731, 319, 305), (745, 746, 840, 839), (632, 633, 789, 788), (616, 738, 835, 778), (730, 719, 822, 828), (629, 630, 786, 785), (707, 712, 816, 811), (615, 614, 617, 618), (711, 705, 809, 815), (738, 616, 743), (618, 617, 620), (620, 619, 621, 662), (662, 621, 622, 653), (653, 622, 623, 643), (643, 623, 624), (659, 658, 644, 645), (645, 644, 654, 655), (655, 654, 656, 657), (640, 639, 648, 649), (520, 546, 766, 753), (733, 728, 769, 831), (704, 710, 814, 808), (699, 709, 813, 803), (532, 556, 771, 760), (638, 734, 832, 796), (523, 547, 767, 754), (741, 733, 831, 838), (706, 697, 801, 810), (559, 542, 764, 774), (558, 732, 830, 773), (734, 727, 826, 832), (734, 638, 625, 749), (749, 625, 650, 725), (651, 725, 650, 658, 659), (641, 646, 377, 392), (604, 606, 656, 654), (608, 594, 644, 658), (605, 595, 645, 655), (606, 607, 657, 656), (591, 721, 562, 362, 641), (568, 567, 615, 618), (594, 604, 654, 644), (565, 564, 305, 290), (592, 597, 647, 642), (73, 58, 678, 72), (451, 666, 671, 14), (22, 21, 36, 669), (446, 445, 8, 674, 677), (447, 446, 677, 10), (448, 447, 10), (436, 670, 666, 451), (669, 36, 51, 664), (83, 68, 667, 82), (664, 51, 66, 675), (665, 70, 71), (29, 676, 43, 44), (668, 418, 433), (67, 675, 679, 667), (420, 419, 673), (421, 420, 673, 670, 436), (8, 7, 22, 672), (674, 8, 672), (14, 671, 676, 29), (678, 665, 71, 72), (282, 294, 268, 689, 691), (681, 686, 284), (684, 258, 472, 685), (284, 686, 688, 477), (692, 494, 495), (689, 268, 493, 494), (477, 688, 687, 257, 256), (257, 682, 692, 495, 496), (258, 684, 708, 698), (297, 310, 680, 690), (310, 311, 282, 683, 680), (683, 282, 691), (296, 297, 712, 707), (784, 785, 886, 885), (518, 543, 765, 751), (319, 731, 829, 776), (720, 739, 836, 823), (698, 708, 812, 802), (747, 735, 833, 841), (622, 621, 780, 782), (736, 741, 838, 834), (701, 707, 811, 805), (557, 558, 773, 772), (740, 729, 827, 837), (621, 619, 781, 780), (245, 244, 694, 695), (246, 245, 695, 696), (682, 257, 700, 702), (259, 246, 696, 697), (494, 692, 714, 713), (688, 476, 969, 976), (280, 296, 707, 701), (681, 271, 705, 711), (689, 494, 713, 703), (9, 674, 950, 951), (271, 272, 706, 705), (692, 682, 702, 714), (281, 683, 709, 699), (333, 730, 731), (622, 722, 727, 623), (75, 729, 740, 90), (116, 735, 747, 127), (149, 739, 720, 161), (191, 744, 546, 206), (614, 745, 839, 777), (176, 732, 744, 191), (724, 521, 236, 742), (551, 728, 733, 527), (206, 546, 737, 221), (347, 719, 730, 333), (290, 746, 745, 264), (617, 738, 743, 619, 620), (705, 706, 810, 809), (60, 748, 729, 75), (105, 723, 735, 116), (138, 726, 739, 149), (305, 319, 746, 290), (617, 614, 738), (626, 749, 725, 651), (521, 724, 721, 591), (624, 734, 749, 626), (45, 736, 748, 60), (90, 740, 723, 105), (127, 747, 726, 138), (161, 720, 732, 176), (264, 745, 614, 615), (544, 741, 736, 45), (236, 750, 742), (623, 727, 734, 624), (527, 733, 741, 544), (221, 737, 750, 236), (838, 831, 938, 945), (794, 793, 896, 897), (772, 773, 867, 866), (832, 826, 933, 939), (788, 789, 890, 889), (834, 838, 945, 941), (785, 786, 887, 886), (813, 821, 928, 920), (777, 839, 946, 878), (792, 791, 894, 895), (769, 770, 864, 863), (830, 823, 930, 937), (790, 782, 883, 893), (818, 806, 912, 925), (825, 841, 948, 932), (807, 817, 924, 914), (824, 837, 944, 931), (817, 818, 925, 924), (842, 834, 941, 949), (820, 815, 922, 927), (821, 807, 914, 928), (835, 777, 878, 942), (840, 776, 872, 947), (819, 803, 908, 926), (836, 825, 932, 943), (814, 820, 927, 921), (833, 824, 931, 940), (812, 808, 915, 919), (827, 842, 949, 934), (782, 780, 881, 883), (839, 840, 947, 946), (780, 781, 882, 881), (816, 819, 926, 923), (828, 822, 929, 935), (779, 778, 879, 880), (831, 769, 863, 938), (811, 816, 923, 918), (823, 836, 943, 930), (815, 809, 916, 922), (841, 833, 940, 948), (808, 814, 921, 915), (837, 827, 934, 944), (803, 813, 920, 908), (826, 790, 893, 933), (829, 828, 935, 936), (810, 801, 906, 917), (802, 812, 919, 907), (805, 811, 918, 911), (809, 810, 917, 916), (781, 779, 880, 882), (768, 761, 854, 862), (766, 758, 851, 860), (806, 804, 910, 912), (804, 805, 911, 910), (763, 754, 847, 856), (778, 835, 942, 879), (755, 751, 844, 848), (801, 800, 903, 906), (756, 768, 862, 849), (759, 774, 868, 852), (798, 802, 907, 901), (796, 832, 939, 899), (753, 766, 860, 846), (758, 757, 850, 851), (362, 649, 792, 775), (713, 714, 818, 817), (628, 629, 785, 784), (700, 701, 805, 804), (550, 535, 761, 768), (556, 540, 763, 771), (703, 713, 817, 807), (631, 632, 788, 787), (702, 700, 804, 806), (748, 736, 834, 842), (714, 702, 806, 818), (634, 635, 794, 795), (723, 740, 837, 824), (551, 537, 762, 770), (637, 638, 796, 797), (530, 529, 757, 758), (726, 747, 841, 825), (743, 616, 778, 779), (731, 730, 828, 829), (709, 717, 821, 813), (649, 648, 791, 792), (732, 720, 823, 830), (727, 722, 790, 826), (537, 532, 760, 762), (941, 843, 949), (949, 843, 934), (934, 843, 944), (944, 843, 931), (931, 843, 940), (940, 843, 948), (948, 843, 932), (932, 843, 943), (943, 843, 930), (930, 843, 866, 867, 937), (851, 850, 859, 860), (860, 859, 845, 846), (858, 843, 844), (857, 843, 868), (861, 843, 847), (865, 843, 853), (938, 843, 945), (866, 843, 850), (854, 845, 843), (849, 843, 858), (848, 843, 857), (852, 843, 861), (856, 843, 865), (855, 843, 863, 864), (853, 843, 855), (863, 843, 938), (845, 859, 843), (868, 843, 852), (862, 843, 849), (844, 843, 848), (847, 843, 856), (945, 843, 941), (859, 850, 843), (862, 854, 843), (929, 870, 869, 935), (935, 869, 871, 872, 936), (872, 871, 873, 874), (872, 874, 947), (947, 874, 876, 946), (874, 873, 875, 876), (876, 875, 877, 878), (946, 876, 878), (878, 877, 879, 942), (895, 894, 884, 870), (870, 884, 885, 869), (869, 885, 886, 871), (871, 886, 887, 873), (873, 887, 888, 875), (875, 888, 889, 877), (877, 889, 890, 879), (879, 890, 898, 891, 880), (891, 898, 897, 892), (892, 897, 896, 893), (893, 896, 900, 933), (933, 900, 899, 939), (902, 901, 907, 904, 905), (903, 902, 905, 906), (909, 913, 924, 925), (913, 914, 924), (908, 920, 928, 913, 909), (928, 914, 913), (472, 296, 964, 968), (905, 904, 919, 915, 916), (906, 905, 916, 917), (918, 923, 926, 908, 911), (916, 915, 921, 927, 922), (912, 909, 925), (904, 907, 919), (881, 892, 893, 883), (882, 891, 892, 881), (880, 891, 882), (774, 764, 857, 868), (822, 775, 870, 929), (795, 794, 897, 898), (754, 767, 861, 847), (797, 796, 899, 900), (760, 771, 865, 853), (789, 795, 898, 890), (757, 772, 866, 850), (783, 784, 885, 884), (761, 752, 845, 854), (786, 787, 888, 887), (765, 756, 849, 858), (793, 797, 900, 896), (764, 755, 848, 857), (791, 783, 884, 894), (752, 753, 846, 845), (767, 759, 852, 861), (775, 792, 895, 870), (771, 763, 856, 865), (799, 798, 901, 902), (770, 762, 855, 864), (776, 829, 936, 872), (800, 799, 902, 903), (762, 760, 853, 855), (773, 830, 937, 867), (981, 984, 1006, 1003), (983, 980, 1002, 1005), (961, 957, 993, 997), (984, 982, 1004, 1006), (982, 983, 1005, 1004), (955, 953, 985, 989), (980, 981, 1003, 1002), (704, 708, 974, 978), (257, 687, 971, 962), (270, 283, 965, 966), (912, 910, 982, 984), (55, 56, 961, 960), (716, 710, 977, 979), (708, 684, 973, 974), (23, 38, 956, 954), (56, 41, 957, 961), (26, 11, 953, 955), (686, 716, 979, 975), (684, 270, 966, 973), (296, 280, 963, 964), (474, 685, 967, 970), (687, 688, 976, 971), (909, 912, 984, 981), (710, 704, 978, 977), (283, 686, 975, 965), (41, 26, 955, 957), (25, 39, 998, 986, 987), (24, 25, 987, 988), (985, 24, 988, 989), (988, 987, 991, 992), (989, 988, 992, 993), (987, 986, 990, 991), (991, 990, 994, 995), (992, 991, 995, 996), (993, 992, 996, 997), (1005, 1002, 1003, 1006, 1004), (951, 950, 39, 25), (957, 955, 989, 993), (952, 951, 25, 24), (954, 956, 990, 986), (953, 952, 24, 985), (958, 959, 995, 994), (959, 960, 996, 995), (972, 954, 986, 998), (960, 961, 997, 996), (975, 979, 1001, 999), (950, 972, 998, 39), (956, 958, 994, 990), (146, 157, 1026, 1023), (1035, 1032, 1033, 1034, 1039, 1038, 1037, 1036), (99, 98, 1009, 1010), (113, 102, 1013, 1015), (135, 146, 1023, 1020), (100, 99, 1010, 1011), (97, 112, 1014, 1008), (101, 100, 1011, 1012), (157, 169, 1027, 1026), (134, 135, 1020, 1019), (102, 101, 1012, 1013), (136, 125, 1017, 1021), (147, 136, 1021, 1022), (173, 158, 1024, 1031), (169, 170, 1028, 1027), (125, 124, 1016, 1017), (170, 171, 1029, 1028), (112, 123, 1018, 1014), (158, 159, 1025, 1024), (159, 147, 1022, 1025), (123, 134, 1019, 1018), (171, 172, 1030, 1029), (98, 97, 1008, 1009), (124, 113, 1015, 1016), (172, 173, 1031, 1030), (1014, 1018, 1019, 1020, 1023, 1026, 1027, 1028, 1029, 1035, 1036, 1037, 1038, 1039, 1011, 1010, 1009, 1008), (1011, 1039, 1034, 1033, 1032, 1035, 1029, 1030, 1031, 1024, 1025, 1022, 1021, 1017, 1016, 1015, 1013, 1012), (134, 1041, 1066, 144, 145), (181, 1055, 1069, 1052, 195, 196), (141, 1067, 1070, 1071, 1065, 152), (154, 1051, 1064), (1061, 1055, 181), (78, 77, 1060, 1050), (1046, 179, 194, 195, 1052), (79, 78, 1050, 1072, 1042), (82, 81, 1048, 1073, 1057, 97), (1044, 1054, 164), (1045, 106, 117, 1049), (1053, 129, 140, 1067), (1066, 1074, 1062, 144), (144, 1062, 1056, 154, 155), (1065, 151, 163, 164, 1054), (155, 154, 1064, 1075, 1058, 167), (77, 76, 91, 1059, 1060), (1044, 164, 179, 1046, 1076), (97, 1057, 1043, 112), (1053, 1068, 129), (1059, 91, 106, 1045), (1056, 1077, 1051, 154), (81, 80, 1063, 1078, 1048), (112, 1043, 1047, 123), (1049, 117, 128, 129, 1068), (80, 79, 1042, 1063), (123, 1047, 1079, 1041, 134), (167, 1058, 1040), (1040, 1061, 181, 182)])
me_sphere.use_remesh_preserve_volume = False
me_sphere.use_remesh_preserve_attributes = False
me_sphere.use_mirror_vertex_groups = False
me_sphere.update()

# ---- objects
ob_sphere = bpy.data.objects.new('Sphere', me_sphere)
ob_lamp = bpy.data.objects.new('Lamp', light_lamp)
ob_camera = bpy.data.objects.new('Camera', cam_camera)

# ---- transforms, parenting, visibility, modifiers, constraints
ob_sphere.location = (0.0, 0.0, 0.0)
ob_sphere.lineart.crease_threshold = 0.0
_m = ob_sphere.modifiers.new('Build', 'BUILD')
_m.seed = 1
ob_lamp.location = (4.076, 1.005, 5.904)
ob_lamp.rotation_euler = (0.6503, 0.05522, 1.866)
ob_lamp.lock_rotations_4d = False
ob_lamp.empty_display_type = 'ARROWS'
ob_lamp.color = (0.0, 0.0, 0.0, 0.0)
ob_lamp.hide_viewport = True
ob_lamp.lineart.crease_threshold = 0.0
ob_camera.location = (7.481, -6.508, 5.344)
ob_camera.rotation_euler = (1.109, 0.01082, 0.8149)
ob_camera.lock_rotations_4d = False
ob_camera.empty_display_type = 'ARROWS'
ob_camera.color = (0.0, 0.0, 0.0, 0.0)
ob_camera.hide_viewport = True
ob_camera.display_type = 'WIRE'
ob_camera.lineart.crease_threshold = 0.0

# ---- collection membership
col_collection_1.objects.link(ob_sphere)
col_collection_1.objects.link(ob_lamp)
col_collection_1.objects.link(ob_camera)

# ---- scene / render settings (as saved in the file)
scene.camera = ob_camera
scene.frame_start = 1; scene.frame_end = 250; scene.frame_set(121)
scene.render.engine = 'BLENDER_EEVEE_NEXT'
scene.render.image_settings.compression = 100
scene.render.dither_intensity = 0.0
scene.cycles.use_denoising = False
scene.cycles.samples = 10
scene.cycles.sampling_pattern = 'TABULATED_SOBOL'
scene.cycles.light_sampling_threshold = 0.0
scene.cycles.use_adaptive_sampling = False
scene.cycles.use_light_tree = False
scene.cycles.blur_glossy = 0.0
scene.cycles.pixel_filter_type = 'GAUSSIAN'
scene.cycles.sample_clamp_indirect = 0.0
scene.view_settings.view_transform = 'Standard'
bpy.context.view_layer.update()
